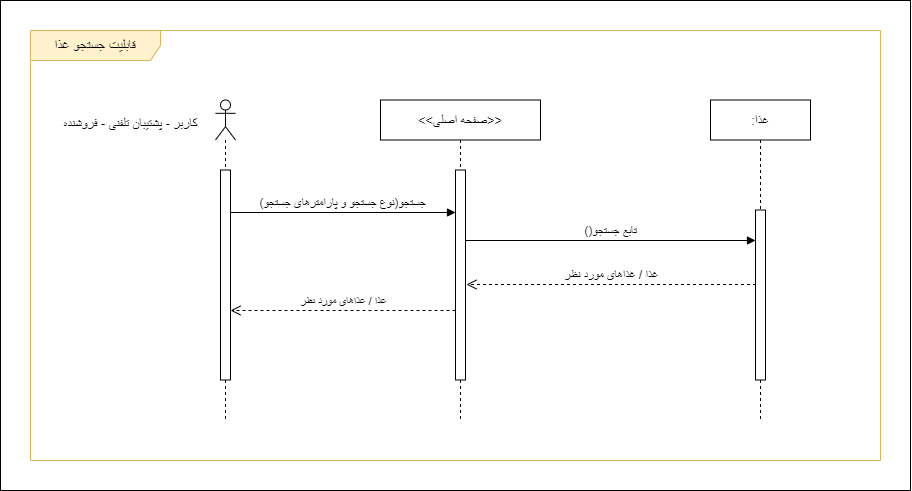

The diagram above was exported from draw.io. Its source (the exported page's mxGraphModel, read from the mxfile embedded in the PNG):
<mxGraphModel dx="2017" dy="601" grid="1" gridSize="10" guides="1" tooltips="1" connect="1" arrows="1" fold="1" page="1" pageScale="1" pageWidth="850" pageHeight="1100" math="0" shadow="0">
  <root>
    <mxCell id="0" />
    <mxCell id="1" parent="0" />
    <mxCell id="gjQWzgFLJ1iLRlKpwvJd-1" value="" style="rounded=0;whiteSpace=wrap;html=1;" vertex="1" parent="1">
      <mxGeometry x="-80" y="500" width="910" height="490" as="geometry" />
    </mxCell>
    <mxCell id="XT5xieeDaR4hAoSHoORs-1" value="&lt;font style=&quot;font-size: 14px;&quot;&gt;قابلیت جستجو غذا&lt;/font&gt;" style="shape=umlFrame;whiteSpace=wrap;html=1;pointerEvents=0;width=130;height=30;fillColor=#FFF2CC;strokeColor=#d6b656;" parent="1" vertex="1">
      <mxGeometry x="-50" y="530" width="850" height="430" as="geometry" />
    </mxCell>
    <mxCell id="XT5xieeDaR4hAoSHoORs-2" value="" style="shape=umlLifeline;perimeter=lifelinePerimeter;whiteSpace=wrap;html=1;container=1;dropTarget=0;collapsible=0;recursiveResize=0;outlineConnect=0;portConstraint=eastwest;newEdgeStyle={&quot;curved&quot;:0,&quot;rounded&quot;:0};participant=umlActor;size=40;" parent="1" vertex="1">
      <mxGeometry x="135" y="599.5" width="20" height="320.5" as="geometry" />
    </mxCell>
    <mxCell id="XT5xieeDaR4hAoSHoORs-3" value="" style="html=1;points=[[0,0,0,0,5],[0,1,0,0,-5],[1,0,0,0,5],[1,1,0,0,-5]];perimeter=orthogonalPerimeter;outlineConnect=0;targetShapes=umlLifeline;portConstraint=eastwest;newEdgeStyle={&quot;curved&quot;:0,&quot;rounded&quot;:0};" parent="XT5xieeDaR4hAoSHoORs-2" vertex="1">
      <mxGeometry x="5" y="70" width="10" height="210" as="geometry" />
    </mxCell>
    <mxCell id="XT5xieeDaR4hAoSHoORs-4" value="&lt;font style=&quot;font-size: 13px;&quot;&gt;کاربر - پشتیبان تلفنی - فروشنده&lt;/font&gt;" style="text;html=1;align=center;verticalAlign=middle;resizable=0;points=[];autosize=1;strokeColor=none;fillColor=none;" parent="1" vertex="1">
      <mxGeometry x="-30" y="608" width="160" height="30" as="geometry" />
    </mxCell>
    <mxCell id="XT5xieeDaR4hAoSHoORs-5" value="&lt;font style=&quot;font-size: 13px;&quot;&gt;:غذا&lt;/font&gt;" style="shape=umlLifeline;perimeter=lifelinePerimeter;whiteSpace=wrap;html=1;container=1;dropTarget=0;collapsible=0;recursiveResize=0;outlineConnect=0;portConstraint=eastwest;newEdgeStyle={&quot;curved&quot;:0,&quot;rounded&quot;:0};" parent="1" vertex="1">
      <mxGeometry x="630" y="599.5" width="100" height="320.5" as="geometry" />
    </mxCell>
    <mxCell id="XT5xieeDaR4hAoSHoORs-6" value="" style="html=1;points=[[0,0,0,0,5],[0,1,0,0,-5],[1,0,0,0,5],[1,1,0,0,-5]];perimeter=orthogonalPerimeter;outlineConnect=0;targetShapes=umlLifeline;portConstraint=eastwest;newEdgeStyle={&quot;curved&quot;:0,&quot;rounded&quot;:0};" parent="XT5xieeDaR4hAoSHoORs-5" vertex="1">
      <mxGeometry x="45" y="110" width="10" height="170" as="geometry" />
    </mxCell>
    <mxCell id="XT5xieeDaR4hAoSHoORs-8" value="&lt;font style=&quot;font-size: 12px;&quot;&gt;جستجو(نوع جستجو و پارامترهای جستجو)&lt;/font&gt;" style="html=1;verticalAlign=bottom;endArrow=block;curved=0;rounded=0;" parent="1" source="XT5xieeDaR4hAoSHoORs-3" edge="1">
      <mxGeometry width="80" relative="1" as="geometry">
        <mxPoint x="155" y="712" as="sourcePoint" />
        <mxPoint x="375" y="712" as="targetPoint" />
      </mxGeometry>
    </mxCell>
    <mxCell id="XT5xieeDaR4hAoSHoORs-15" value="&lt;span style=&quot;font-size: 13px;&quot;&gt;&amp;lt;&amp;lt;صفحه اصلی&amp;gt;&amp;gt;&lt;/span&gt;" style="shape=umlLifeline;perimeter=lifelinePerimeter;whiteSpace=wrap;html=1;container=1;dropTarget=0;collapsible=0;recursiveResize=0;outlineConnect=0;portConstraint=eastwest;newEdgeStyle={&quot;curved&quot;:0,&quot;rounded&quot;:0};" parent="1" vertex="1">
      <mxGeometry x="300" y="599.5" width="160" height="320.5" as="geometry" />
    </mxCell>
    <mxCell id="XT5xieeDaR4hAoSHoORs-16" value="" style="html=1;points=[[0,0,0,0,5],[0,1,0,0,-5],[1,0,0,0,5],[1,1,0,0,-5]];perimeter=orthogonalPerimeter;outlineConnect=0;targetShapes=umlLifeline;portConstraint=eastwest;newEdgeStyle={&quot;curved&quot;:0,&quot;rounded&quot;:0};" parent="XT5xieeDaR4hAoSHoORs-15" vertex="1">
      <mxGeometry x="75" y="70" width="10" height="210" as="geometry" />
    </mxCell>
    <mxCell id="XT5xieeDaR4hAoSHoORs-18" value="&lt;font style=&quot;font-size: 12px;&quot;&gt;غذا / غذاهای مورد نظر&lt;/font&gt;" style="html=1;verticalAlign=bottom;endArrow=open;dashed=1;endSize=8;curved=0;rounded=0;" parent="1" edge="1">
      <mxGeometry relative="1" as="geometry">
        <mxPoint x="675.4999999999995" y="784" as="sourcePoint" />
        <mxPoint x="386" y="784" as="targetPoint" />
      </mxGeometry>
    </mxCell>
    <mxCell id="AVoJVkxhKBiIaVKsLToo-2" value="&lt;font style=&quot;font-size: 12px;&quot;&gt;()تابع جستجو&lt;/font&gt;" style="html=1;verticalAlign=bottom;endArrow=block;curved=0;rounded=0;" parent="1" target="XT5xieeDaR4hAoSHoORs-6" edge="1">
      <mxGeometry width="80" relative="1" as="geometry">
        <mxPoint x="384.590909090909" y="740" as="sourcePoint" />
        <mxPoint x="670" y="740" as="targetPoint" />
      </mxGeometry>
    </mxCell>
    <mxCell id="AVoJVkxhKBiIaVKsLToo-3" value="غذا / غذاهای مورد نظر" style="html=1;verticalAlign=bottom;endArrow=open;dashed=1;endSize=8;curved=0;rounded=0;" parent="1" source="XT5xieeDaR4hAoSHoORs-16" edge="1">
      <mxGeometry relative="1" as="geometry">
        <mxPoint x="370" y="810" as="sourcePoint" />
        <mxPoint x="150" y="810" as="targetPoint" />
      </mxGeometry>
    </mxCell>
  </root>
</mxGraphModel>